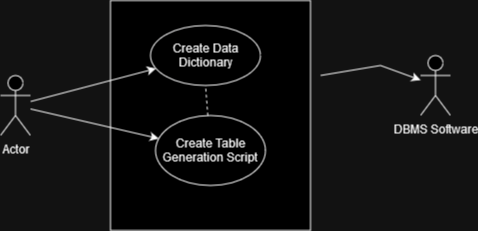

The diagram above was exported from draw.io. Its source (the exported page's mxGraphModel, read from the mxfile embedded in the PNG):
<mxGraphModel dx="738" dy="602" grid="1" gridSize="10" guides="1" tooltips="1" connect="1" arrows="1" fold="1" page="1" pageScale="1" pageWidth="850" pageHeight="1100" math="0" shadow="0">
  <root>
    <mxCell id="0" />
    <mxCell id="1" parent="0" />
    <mxCell id="0n-qPJWZuqsoD3XPsliq-1" value="Actor" style="shape=umlActor;verticalLabelPosition=bottom;verticalAlign=top;html=1;outlineConnect=0;" vertex="1" parent="1">
      <mxGeometry x="190" y="240" width="30" height="60" as="geometry" />
    </mxCell>
    <mxCell id="0n-qPJWZuqsoD3XPsliq-5" value="" style="rounded=0;whiteSpace=wrap;html=1;" vertex="1" parent="1">
      <mxGeometry x="300" y="165" width="200" height="230" as="geometry" />
    </mxCell>
    <mxCell id="0n-qPJWZuqsoD3XPsliq-6" value="Create Data Dictionary" style="ellipse;whiteSpace=wrap;html=1;" vertex="1" parent="1">
      <mxGeometry x="340" y="190" width="110" height="60" as="geometry" />
    </mxCell>
    <mxCell id="0n-qPJWZuqsoD3XPsliq-7" value="Create Table Generation Script" style="ellipse;whiteSpace=wrap;html=1;" vertex="1" parent="1">
      <mxGeometry x="345" y="280" width="110" height="70" as="geometry" />
    </mxCell>
    <mxCell id="0n-qPJWZuqsoD3XPsliq-11" value="" style="endArrow=none;dashed=1;html=1;rounded=0;entryX=0.5;entryY=1;entryDx=0;entryDy=0;" edge="1" parent="1" source="0n-qPJWZuqsoD3XPsliq-7" target="0n-qPJWZuqsoD3XPsliq-6">
      <mxGeometry width="50" height="50" relative="1" as="geometry">
        <mxPoint x="350" y="330" as="sourcePoint" />
        <mxPoint x="400" y="280" as="targetPoint" />
      </mxGeometry>
    </mxCell>
    <mxCell id="0n-qPJWZuqsoD3XPsliq-14" value="" style="endArrow=classic;html=1;rounded=0;" edge="1" parent="1" source="0n-qPJWZuqsoD3XPsliq-1" target="0n-qPJWZuqsoD3XPsliq-7">
      <mxGeometry width="50" height="50" relative="1" as="geometry">
        <mxPoint x="350" y="330" as="sourcePoint" />
        <mxPoint x="240" y="420" as="targetPoint" />
      </mxGeometry>
    </mxCell>
    <mxCell id="0n-qPJWZuqsoD3XPsliq-15" value="" style="endArrow=classic;html=1;rounded=0;" edge="1" parent="1" source="0n-qPJWZuqsoD3XPsliq-1" target="0n-qPJWZuqsoD3XPsliq-6">
      <mxGeometry width="50" height="50" relative="1" as="geometry">
        <mxPoint x="350" y="330" as="sourcePoint" />
        <mxPoint x="400" y="280" as="targetPoint" />
      </mxGeometry>
    </mxCell>
    <mxCell id="0n-qPJWZuqsoD3XPsliq-18" value="&lt;div&gt;DBMS Software&lt;/div&gt;&lt;div&gt;&lt;br&gt;&lt;/div&gt;" style="shape=umlActor;verticalLabelPosition=bottom;verticalAlign=top;html=1;outlineConnect=0;" vertex="1" parent="1">
      <mxGeometry x="610" y="220" width="30" height="60" as="geometry" />
    </mxCell>
    <mxCell id="0n-qPJWZuqsoD3XPsliq-20" value="" style="endArrow=classic;html=1;rounded=0;" edge="1" parent="1" target="0n-qPJWZuqsoD3XPsliq-18">
      <mxGeometry width="50" height="50" relative="1" as="geometry">
        <mxPoint x="510" y="240" as="sourcePoint" />
        <mxPoint x="700" y="120" as="targetPoint" />
        <Array as="points">
          <mxPoint x="570" y="230" />
        </Array>
      </mxGeometry>
    </mxCell>
  </root>
</mxGraphModel>